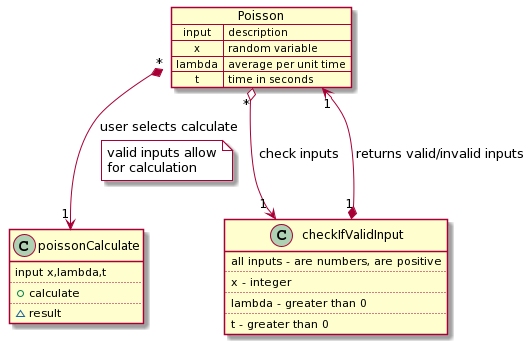

The diagram above was rendered by PlantUML. Its source (embedded in the PNG):
@startuml
class poissonCalculate {
 input x,lambda,t
 ..
 +calculate
 ..
 ~result
}
map Poisson {
 input => description
 x => random variable
 lambda => average per unit time
 t => time in seconds
}
class checkIfValidInput {
 all inputs - are numbers, are positive
 ..
 x - integer
 ..
 lambda - greater than 0
 ..
 t - greater than 0
}
Poisson "*" o--> "1" checkIfValidInput: "check inputs"
checkIfValidInput "1" *--> "1" Poisson: "returns valid/invalid inputs"
Poisson "*" *--> "1" poissonCalculate: "user selects calculate"
note on link #white
valid inputs allow
for calculation
end note
@enduml